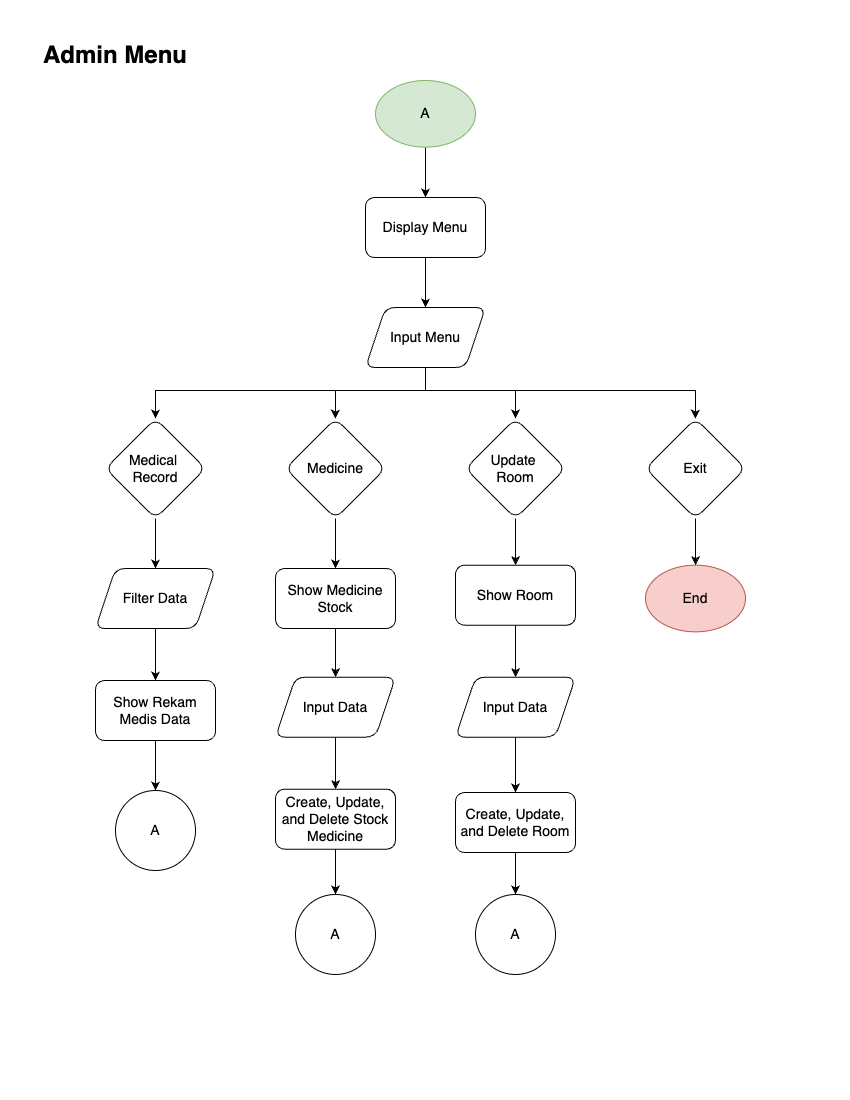

The diagram above was exported from draw.io. Its source (the exported page's mxGraphModel, read from the mxfile embedded in the PNG):
<mxGraphModel dx="934" dy="1359" grid="1" gridSize="10" guides="1" tooltips="1" connect="1" arrows="1" fold="1" page="1" pageScale="1" pageWidth="850" pageHeight="1100" math="0" shadow="0">
  <root>
    <mxCell id="0" />
    <mxCell id="1" parent="0" />
    <mxCell id="tqXYy2A3Z2M1EYbXIW6q-1" style="edgeStyle=orthogonalEdgeStyle;rounded=0;orthogonalLoop=1;jettySize=auto;html=1;entryX=0.5;entryY=0;entryDx=0;entryDy=0;" edge="1" parent="1" source="tqXYy2A3Z2M1EYbXIW6q-2" target="tqXYy2A3Z2M1EYbXIW6q-28">
      <mxGeometry relative="1" as="geometry" />
    </mxCell>
    <mxCell id="tqXYy2A3Z2M1EYbXIW6q-2" value="A" style="ellipse;whiteSpace=wrap;html=1;fontSize=14;aspect=fixed;fillColor=#d5e8d4;strokeColor=#82b366;" vertex="1" parent="1">
      <mxGeometry x="375" y="80" width="100" height="66.67" as="geometry" />
    </mxCell>
    <mxCell id="tqXYy2A3Z2M1EYbXIW6q-3" value="Admin Menu" style="text;html=1;align=center;verticalAlign=middle;whiteSpace=wrap;rounded=0;fontSize=24;fontStyle=1" vertex="1" parent="1">
      <mxGeometry x="40" y="40" width="150" height="30" as="geometry" />
    </mxCell>
    <mxCell id="tqXYy2A3Z2M1EYbXIW6q-60" style="edgeStyle=orthogonalEdgeStyle;rounded=0;orthogonalLoop=1;jettySize=auto;html=1;" edge="1" parent="1" source="tqXYy2A3Z2M1EYbXIW6q-8" target="tqXYy2A3Z2M1EYbXIW6q-53">
      <mxGeometry relative="1" as="geometry">
        <Array as="points">
          <mxPoint x="425" y="390" />
          <mxPoint x="335" y="390" />
        </Array>
      </mxGeometry>
    </mxCell>
    <mxCell id="tqXYy2A3Z2M1EYbXIW6q-61" style="edgeStyle=orthogonalEdgeStyle;rounded=0;orthogonalLoop=1;jettySize=auto;html=1;entryX=0.5;entryY=0;entryDx=0;entryDy=0;" edge="1" parent="1" source="tqXYy2A3Z2M1EYbXIW6q-8" target="tqXYy2A3Z2M1EYbXIW6q-54">
      <mxGeometry relative="1" as="geometry">
        <Array as="points">
          <mxPoint x="425" y="390" />
          <mxPoint x="515" y="390" />
        </Array>
      </mxGeometry>
    </mxCell>
    <mxCell id="tqXYy2A3Z2M1EYbXIW6q-62" style="edgeStyle=orthogonalEdgeStyle;rounded=0;orthogonalLoop=1;jettySize=auto;html=1;" edge="1" parent="1" source="tqXYy2A3Z2M1EYbXIW6q-8" target="tqXYy2A3Z2M1EYbXIW6q-55">
      <mxGeometry relative="1" as="geometry">
        <Array as="points">
          <mxPoint x="425" y="390" />
          <mxPoint x="695" y="390" />
        </Array>
      </mxGeometry>
    </mxCell>
    <mxCell id="tqXYy2A3Z2M1EYbXIW6q-63" style="edgeStyle=orthogonalEdgeStyle;rounded=0;orthogonalLoop=1;jettySize=auto;html=1;entryX=0.5;entryY=0;entryDx=0;entryDy=0;" edge="1" parent="1" source="tqXYy2A3Z2M1EYbXIW6q-8" target="tqXYy2A3Z2M1EYbXIW6q-9">
      <mxGeometry relative="1" as="geometry">
        <Array as="points">
          <mxPoint x="425" y="390" />
          <mxPoint x="155" y="390" />
        </Array>
      </mxGeometry>
    </mxCell>
    <mxCell id="tqXYy2A3Z2M1EYbXIW6q-8" value="Input Menu" style="shape=parallelogram;perimeter=parallelogramPerimeter;whiteSpace=wrap;html=1;fixedSize=1;rotation=0;rounded=1;fontSize=14;" vertex="1" parent="1">
      <mxGeometry x="365" y="307" width="120" height="60" as="geometry" />
    </mxCell>
    <mxCell id="tqXYy2A3Z2M1EYbXIW6q-68" style="edgeStyle=orthogonalEdgeStyle;rounded=0;orthogonalLoop=1;jettySize=auto;html=1;entryX=0.5;entryY=0;entryDx=0;entryDy=0;" edge="1" parent="1" source="tqXYy2A3Z2M1EYbXIW6q-9" target="tqXYy2A3Z2M1EYbXIW6q-59">
      <mxGeometry relative="1" as="geometry" />
    </mxCell>
    <mxCell id="tqXYy2A3Z2M1EYbXIW6q-9" value="Medical&amp;nbsp;&lt;div&gt;Record&lt;/div&gt;" style="rhombus;whiteSpace=wrap;html=1;rounded=1;fontSize=14;aspect=fixed;" vertex="1" parent="1">
      <mxGeometry x="105" y="418" width="100" height="100" as="geometry" />
    </mxCell>
    <mxCell id="tqXYy2A3Z2M1EYbXIW6q-27" style="edgeStyle=orthogonalEdgeStyle;rounded=0;orthogonalLoop=1;jettySize=auto;html=1;entryX=0.5;entryY=0;entryDx=0;entryDy=0;" edge="1" parent="1" source="tqXYy2A3Z2M1EYbXIW6q-28" target="tqXYy2A3Z2M1EYbXIW6q-8">
      <mxGeometry relative="1" as="geometry" />
    </mxCell>
    <mxCell id="tqXYy2A3Z2M1EYbXIW6q-28" value="Display Menu" style="rounded=1;whiteSpace=wrap;html=1;fontSize=14;" vertex="1" parent="1">
      <mxGeometry x="365" y="197" width="120" height="60" as="geometry" />
    </mxCell>
    <mxCell id="tqXYy2A3Z2M1EYbXIW6q-52" value="End" style="ellipse;whiteSpace=wrap;html=1;fontSize=14;aspect=fixed;fillColor=#f8cecc;strokeColor=#b85450;" vertex="1" parent="1">
      <mxGeometry x="645" y="564.67" width="100" height="66.67" as="geometry" />
    </mxCell>
    <mxCell id="tqXYy2A3Z2M1EYbXIW6q-86" style="edgeStyle=orthogonalEdgeStyle;rounded=0;orthogonalLoop=1;jettySize=auto;html=1;entryX=0.5;entryY=0;entryDx=0;entryDy=0;" edge="1" parent="1" source="tqXYy2A3Z2M1EYbXIW6q-53" target="tqXYy2A3Z2M1EYbXIW6q-85">
      <mxGeometry relative="1" as="geometry" />
    </mxCell>
    <mxCell id="tqXYy2A3Z2M1EYbXIW6q-53" value="Medicine" style="rhombus;whiteSpace=wrap;html=1;rounded=1;fontSize=14;aspect=fixed;" vertex="1" parent="1">
      <mxGeometry x="285" y="418" width="100" height="100" as="geometry" />
    </mxCell>
    <mxCell id="tqXYy2A3Z2M1EYbXIW6q-89" style="edgeStyle=orthogonalEdgeStyle;rounded=0;orthogonalLoop=1;jettySize=auto;html=1;entryX=0.5;entryY=0;entryDx=0;entryDy=0;" edge="1" parent="1" source="tqXYy2A3Z2M1EYbXIW6q-54" target="tqXYy2A3Z2M1EYbXIW6q-88">
      <mxGeometry relative="1" as="geometry" />
    </mxCell>
    <mxCell id="tqXYy2A3Z2M1EYbXIW6q-54" value="Update&amp;nbsp;&lt;div&gt;Room&lt;/div&gt;" style="rhombus;whiteSpace=wrap;html=1;rounded=1;fontSize=14;aspect=fixed;" vertex="1" parent="1">
      <mxGeometry x="465" y="418" width="100" height="100" as="geometry" />
    </mxCell>
    <mxCell id="tqXYy2A3Z2M1EYbXIW6q-65" style="edgeStyle=orthogonalEdgeStyle;rounded=0;orthogonalLoop=1;jettySize=auto;html=1;entryX=0.5;entryY=0;entryDx=0;entryDy=0;" edge="1" parent="1" source="tqXYy2A3Z2M1EYbXIW6q-55" target="tqXYy2A3Z2M1EYbXIW6q-52">
      <mxGeometry relative="1" as="geometry" />
    </mxCell>
    <mxCell id="tqXYy2A3Z2M1EYbXIW6q-55" value="Exit" style="rhombus;whiteSpace=wrap;html=1;rounded=1;fontSize=14;aspect=fixed;" vertex="1" parent="1">
      <mxGeometry x="645" y="418" width="100" height="100" as="geometry" />
    </mxCell>
    <mxCell id="tqXYy2A3Z2M1EYbXIW6q-75" style="edgeStyle=orthogonalEdgeStyle;rounded=0;orthogonalLoop=1;jettySize=auto;html=1;entryX=0.5;entryY=0;entryDx=0;entryDy=0;" edge="1" parent="1" source="tqXYy2A3Z2M1EYbXIW6q-56" target="tqXYy2A3Z2M1EYbXIW6q-74">
      <mxGeometry relative="1" as="geometry" />
    </mxCell>
    <mxCell id="tqXYy2A3Z2M1EYbXIW6q-56" value="Create, Update, and Delete Stock Medicine" style="rounded=1;whiteSpace=wrap;html=1;fontSize=14;" vertex="1" parent="1">
      <mxGeometry x="275" y="788.66" width="120" height="60" as="geometry" />
    </mxCell>
    <mxCell id="tqXYy2A3Z2M1EYbXIW6q-71" style="edgeStyle=orthogonalEdgeStyle;rounded=0;orthogonalLoop=1;jettySize=auto;html=1;entryX=0.5;entryY=0;entryDx=0;entryDy=0;" edge="1" parent="1" source="tqXYy2A3Z2M1EYbXIW6q-57" target="tqXYy2A3Z2M1EYbXIW6q-70">
      <mxGeometry relative="1" as="geometry" />
    </mxCell>
    <mxCell id="tqXYy2A3Z2M1EYbXIW6q-57" value="Show Rekam Medis Data" style="rounded=1;whiteSpace=wrap;html=1;fontSize=14;" vertex="1" parent="1">
      <mxGeometry x="95" y="680" width="120" height="60" as="geometry" />
    </mxCell>
    <mxCell id="tqXYy2A3Z2M1EYbXIW6q-77" style="edgeStyle=orthogonalEdgeStyle;rounded=0;orthogonalLoop=1;jettySize=auto;html=1;entryX=0.5;entryY=0;entryDx=0;entryDy=0;" edge="1" parent="1" source="tqXYy2A3Z2M1EYbXIW6q-58" target="tqXYy2A3Z2M1EYbXIW6q-76">
      <mxGeometry relative="1" as="geometry" />
    </mxCell>
    <mxCell id="tqXYy2A3Z2M1EYbXIW6q-58" value="Create, Update, and Delete Room" style="rounded=1;whiteSpace=wrap;html=1;fontSize=14;" vertex="1" parent="1">
      <mxGeometry x="455" y="791.99" width="120" height="60" as="geometry" />
    </mxCell>
    <mxCell id="tqXYy2A3Z2M1EYbXIW6q-69" style="edgeStyle=orthogonalEdgeStyle;rounded=0;orthogonalLoop=1;jettySize=auto;html=1;entryX=0.5;entryY=0;entryDx=0;entryDy=0;" edge="1" parent="1" source="tqXYy2A3Z2M1EYbXIW6q-59" target="tqXYy2A3Z2M1EYbXIW6q-57">
      <mxGeometry relative="1" as="geometry" />
    </mxCell>
    <mxCell id="tqXYy2A3Z2M1EYbXIW6q-59" value="Filter Data" style="shape=parallelogram;perimeter=parallelogramPerimeter;whiteSpace=wrap;html=1;fixedSize=1;rotation=0;rounded=1;fontSize=14;" vertex="1" parent="1">
      <mxGeometry x="95" y="568.01" width="120" height="60" as="geometry" />
    </mxCell>
    <mxCell id="tqXYy2A3Z2M1EYbXIW6q-70" value="A" style="ellipse;whiteSpace=wrap;html=1;aspect=fixed;fontSize=14;" vertex="1" parent="1">
      <mxGeometry x="115" y="790" width="80" height="80" as="geometry" />
    </mxCell>
    <mxCell id="tqXYy2A3Z2M1EYbXIW6q-74" value="A" style="ellipse;whiteSpace=wrap;html=1;aspect=fixed;fontSize=14;" vertex="1" parent="1">
      <mxGeometry x="295" y="893.99" width="80" height="80" as="geometry" />
    </mxCell>
    <mxCell id="tqXYy2A3Z2M1EYbXIW6q-76" value="A" style="ellipse;whiteSpace=wrap;html=1;aspect=fixed;fontSize=14;" vertex="1" parent="1">
      <mxGeometry x="475" y="893.99" width="80" height="80" as="geometry" />
    </mxCell>
    <mxCell id="tqXYy2A3Z2M1EYbXIW6q-82" style="edgeStyle=orthogonalEdgeStyle;rounded=0;orthogonalLoop=1;jettySize=auto;html=1;entryX=0.5;entryY=0;entryDx=0;entryDy=0;" edge="1" parent="1" source="tqXYy2A3Z2M1EYbXIW6q-78" target="tqXYy2A3Z2M1EYbXIW6q-56">
      <mxGeometry relative="1" as="geometry" />
    </mxCell>
    <mxCell id="tqXYy2A3Z2M1EYbXIW6q-78" value="Input Data" style="shape=parallelogram;perimeter=parallelogramPerimeter;whiteSpace=wrap;html=1;fixedSize=1;rotation=0;rounded=1;fontSize=14;" vertex="1" parent="1">
      <mxGeometry x="275" y="676.67" width="120" height="60" as="geometry" />
    </mxCell>
    <mxCell id="tqXYy2A3Z2M1EYbXIW6q-83" style="edgeStyle=orthogonalEdgeStyle;rounded=0;orthogonalLoop=1;jettySize=auto;html=1;entryX=0.5;entryY=0;entryDx=0;entryDy=0;" edge="1" parent="1" source="tqXYy2A3Z2M1EYbXIW6q-79" target="tqXYy2A3Z2M1EYbXIW6q-58">
      <mxGeometry relative="1" as="geometry" />
    </mxCell>
    <mxCell id="tqXYy2A3Z2M1EYbXIW6q-79" value="Input Data" style="shape=parallelogram;perimeter=parallelogramPerimeter;whiteSpace=wrap;html=1;fixedSize=1;rotation=0;rounded=1;fontSize=14;" vertex="1" parent="1">
      <mxGeometry x="455" y="676.67" width="120" height="60" as="geometry" />
    </mxCell>
    <mxCell id="tqXYy2A3Z2M1EYbXIW6q-87" style="edgeStyle=orthogonalEdgeStyle;rounded=0;orthogonalLoop=1;jettySize=auto;html=1;entryX=0.5;entryY=0;entryDx=0;entryDy=0;" edge="1" parent="1" source="tqXYy2A3Z2M1EYbXIW6q-85" target="tqXYy2A3Z2M1EYbXIW6q-78">
      <mxGeometry relative="1" as="geometry" />
    </mxCell>
    <mxCell id="tqXYy2A3Z2M1EYbXIW6q-85" value="Show Medicine Stock" style="rounded=1;whiteSpace=wrap;html=1;fontSize=14;" vertex="1" parent="1">
      <mxGeometry x="275" y="568.01" width="120" height="60" as="geometry" />
    </mxCell>
    <mxCell id="tqXYy2A3Z2M1EYbXIW6q-90" style="edgeStyle=orthogonalEdgeStyle;rounded=0;orthogonalLoop=1;jettySize=auto;html=1;entryX=0.5;entryY=0;entryDx=0;entryDy=0;" edge="1" parent="1" source="tqXYy2A3Z2M1EYbXIW6q-88" target="tqXYy2A3Z2M1EYbXIW6q-79">
      <mxGeometry relative="1" as="geometry" />
    </mxCell>
    <mxCell id="tqXYy2A3Z2M1EYbXIW6q-88" value="Show Room" style="rounded=1;whiteSpace=wrap;html=1;fontSize=14;" vertex="1" parent="1">
      <mxGeometry x="455" y="564.67" width="120" height="60" as="geometry" />
    </mxCell>
  </root>
</mxGraphModel>